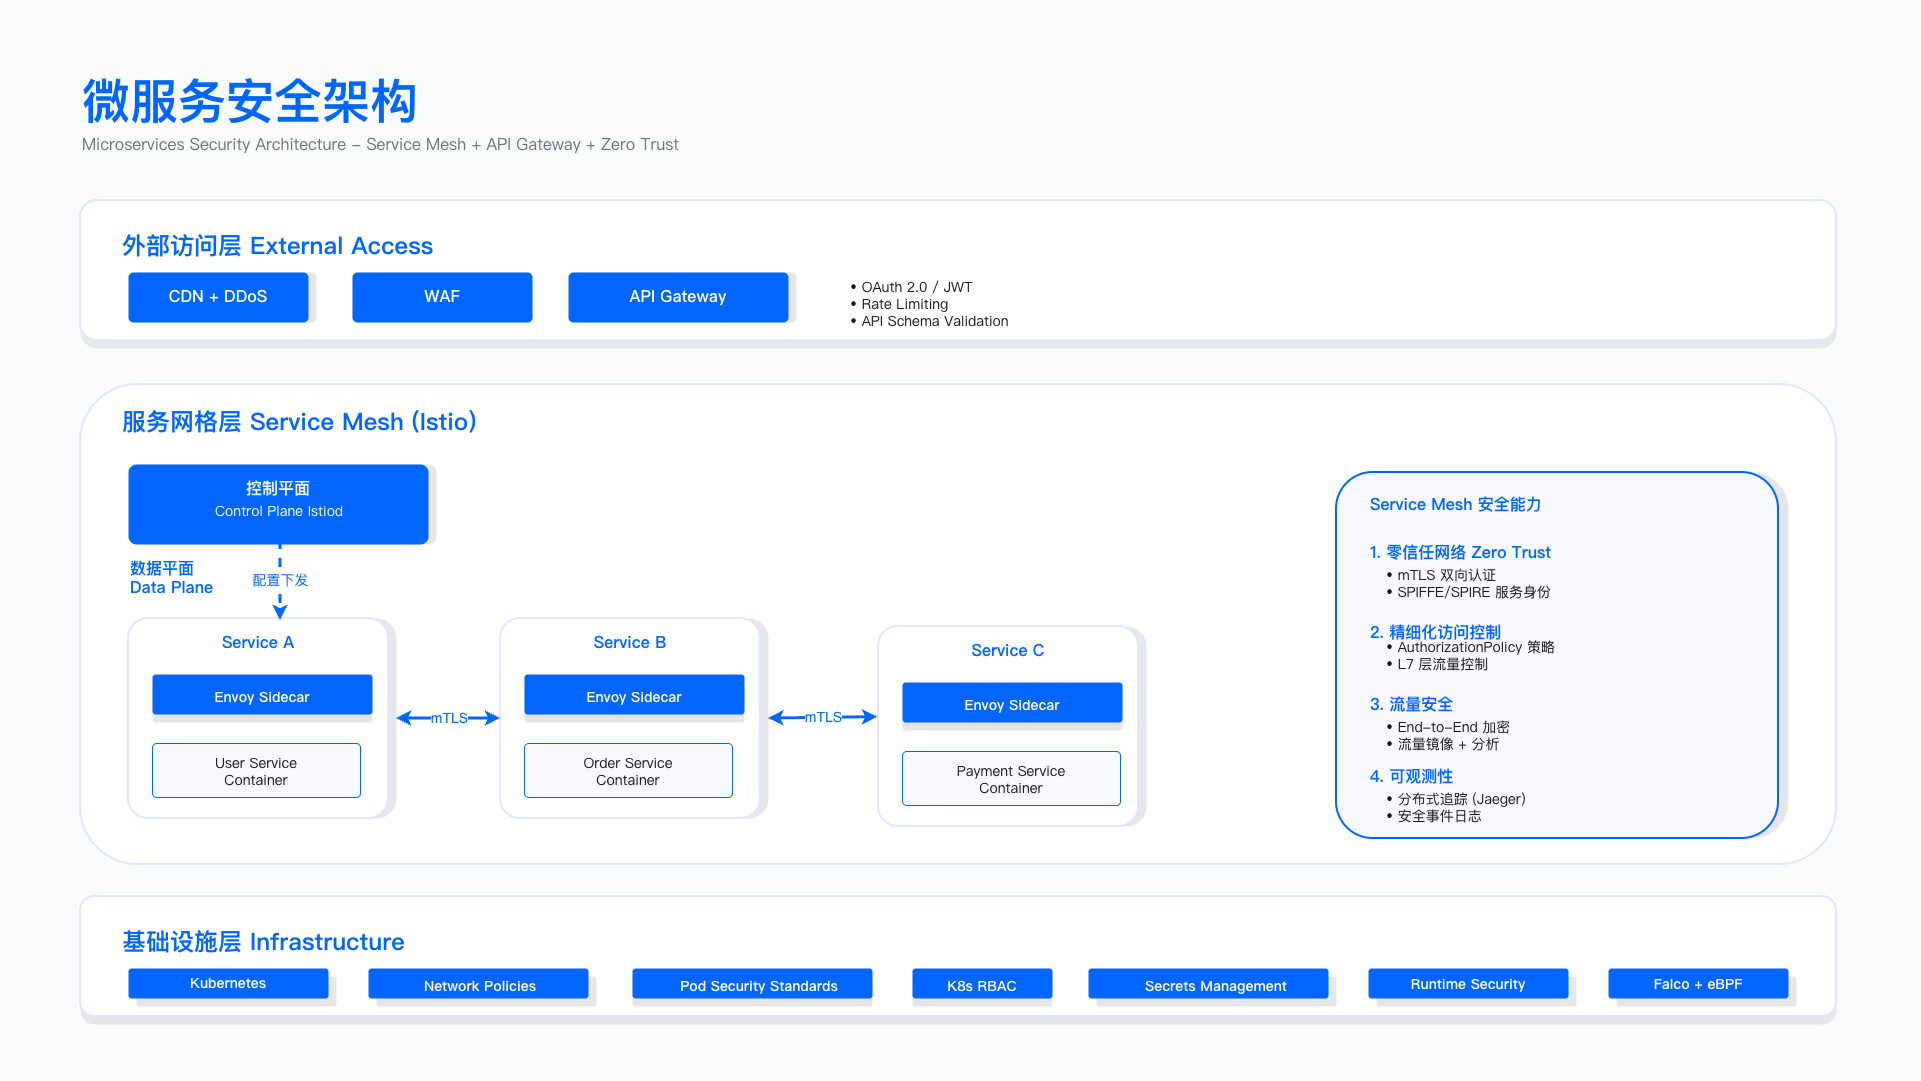

The diagram above was exported from draw.io. Its source (the exported page's mxGraphModel, read from the mxfile embedded in the PNG):
<mxGraphModel dx="2241" dy="1164" grid="1" gridSize="10" guides="1" tooltips="1" connect="1" arrows="1" fold="1" page="1" pageScale="1" pageWidth="1920" pageHeight="1080" math="0" shadow="0">
  <root>
    <mxCell id="0" />
    <mxCell id="1" parent="0" />
    <mxCell id="background" value="" style="fillColor=#FAFBFC;strokeColor=NONE;" parent="1" vertex="1">
      <mxGeometry width="1920" height="1080" as="geometry" />
    </mxCell>
    <mxCell id="title" value="微服务安全架构" style="text;fontSize=48;fontStyle=1;fontColor=#0066FF;fontFamily=PingFang SC,Microsoft YaHei,Noto Sans SC,sans-serif;align=left;" parent="1" vertex="1">
      <mxGeometry x="80" y="64" width="800" height="120" as="geometry" />
    </mxCell>
    <mxCell id="subtitle" value="Microservices Security Architecture - Service Mesh + API Gateway + Zero Trust" style="text;fontSize=16;fontColor=#6B7280;fontFamily=Inter;align=left;" parent="1" vertex="1">
      <mxGeometry x="80" y="128" width="1200" height="60" as="geometry" />
    </mxCell>
    <mxCell id="external-shadow" value="" style="rounded=1;fillColor=#E5E7EB;strokeColor=NONE;arcSize=12;" parent="1" vertex="1">
      <mxGeometry x="80" y="208" width="1756" height="140" as="geometry" />
    </mxCell>
    <mxCell id="external-bg" value="" style="rounded=1;fillColor=#FFFFFF;strokeColor=#E0E7FF;strokeWidth=2;arcSize=12;" parent="1" vertex="1">
      <mxGeometry x="80" y="200" width="1756" height="140" as="geometry" />
    </mxCell>
    <mxCell id="external-title" value="外部访问层 External Access" style="text;fontSize=24;fontStyle=1;fontColor=#0066FF;fontFamily=PingFang SC,Microsoft YaHei,Noto Sans SC,sans-serif;align=left;" parent="1" vertex="1">
      <mxGeometry x="120" y="224" width="600" height="70" as="geometry" />
    </mxCell>
    <mxCell id="cdn-shadow" value="" style="rounded=1;fillColor=#E5E7EB;strokeColor=NONE;arcSize=10;" parent="1" vertex="1">
      <mxGeometry x="136" y="272" width="180" height="50" as="geometry" />
    </mxCell>
    <mxCell id="cdn-bg" value="" style="rounded=1;fillColor=#0066FF;strokeColor=NONE;arcSize=10;" parent="1" vertex="1">
      <mxGeometry x="128" y="272" width="180" height="50" as="geometry" />
    </mxCell>
    <mxCell id="cdn-text" value="CDN + DDoS" style="text;fontSize=16;fontStyle=1;fontColor=#FFFFFF;fontFamily=Inter;align=center;" parent="1" vertex="1">
      <mxGeometry x="128" y="280" width="180" height="60" as="geometry" />
    </mxCell>
    <mxCell id="waf-shadow" value="" style="rounded=1;fillColor=#E5E7EB;strokeColor=NONE;arcSize=10;" parent="1" vertex="1">
      <mxGeometry x="352" y="272" width="180" height="50" as="geometry" />
    </mxCell>
    <mxCell id="waf-bg" value="" style="rounded=1;fillColor=#0066FF;strokeColor=NONE;arcSize=10;" parent="1" vertex="1">
      <mxGeometry x="352" y="272" width="180" height="50" as="geometry" />
    </mxCell>
    <mxCell id="waf-text" value="WAF" style="text;fontSize=16;fontStyle=1;fontColor=#FFFFFF;fontFamily=Inter;align=center;" parent="1" vertex="1">
      <mxGeometry x="352" y="280" width="180" height="30" as="geometry" />
    </mxCell>
    <mxCell id="apigw-shadow" value="" style="rounded=1;fillColor=#E5E7EB;strokeColor=NONE;arcSize=10;" parent="1" vertex="1">
      <mxGeometry x="576" y="272" width="220" height="50" as="geometry" />
    </mxCell>
    <mxCell id="apigw-bg" value="" style="rounded=1;fillColor=#0066FF;strokeColor=NONE;arcSize=10;" parent="1" vertex="1">
      <mxGeometry x="568" y="272" width="220" height="50" as="geometry" />
    </mxCell>
    <mxCell id="apigw-text" value="API Gateway" style="text;fontSize=16;fontStyle=1;fontColor=#FFFFFF;fontFamily=Inter;align=center;" parent="1" vertex="1">
      <mxGeometry x="568" y="280" width="220" height="60" as="geometry" />
    </mxCell>
    <mxCell id="sec-functions" value="• OAuth 2.0 / JWT&#10;• Rate Limiting&#10;• API Schema Validation" style="text;fontSize=14;fontColor=#1A1A1A;fontFamily=Inter;align=left;" parent="1" vertex="1">
      <mxGeometry x="848" y="272" width="950" height="100" as="geometry" />
    </mxCell>
    <mxCell id="mesh-shadow" value="" style="rounded=1;fillColor=#E5E7EB;strokeColor=NONE;arcSize=12;" parent="1" vertex="1">
      <mxGeometry x="80" y="384" width="1756" height="480" as="geometry" />
    </mxCell>
    <mxCell id="mesh-bg" value="" style="rounded=1;fillColor=#FFFFFF;strokeColor=#E0E7FF;strokeWidth=2;arcSize=12;" parent="1" vertex="1">
      <mxGeometry x="80" y="384" width="1756" height="480" as="geometry" />
    </mxCell>
    <mxCell id="mesh-title" value="服务网格层 Service Mesh (Istio)" style="text;fontSize=24;fontStyle=1;fontColor=#0066FF;fontFamily=PingFang SC,Microsoft YaHei,Noto Sans SC,sans-serif;align=left;" parent="1" vertex="1">
      <mxGeometry x="120" y="400" width="700" height="50" as="geometry" />
    </mxCell>
    <mxCell id="control-shadow" value="" style="rounded=1;fillColor=#E5E7EB;strokeColor=NONE;arcSize=10;" parent="1" vertex="1">
      <mxGeometry x="136" y="464" width="300" height="80" as="geometry" />
    </mxCell>
    <mxCell id="control-bg" value="" style="rounded=1;fillColor=#0066FF;strokeColor=NONE;arcSize=10;" parent="1" vertex="1">
      <mxGeometry x="128" y="464" width="300" height="80" as="geometry" />
    </mxCell>
    <mxCell id="control-title" value="控制平面" style="text;fontSize=16;fontStyle=1;fontColor=#FFFFFF;fontFamily=PingFang SC,Microsoft YaHei,Noto Sans SC,sans-serif;align=center;" parent="1" vertex="1">
      <mxGeometry x="128" y="472" width="300" height="25" as="geometry" />
    </mxCell>
    <mxCell id="control-text" value="Control Plane Istiod" style="text;fontSize=14;fontColor=#FFFFFF;fontFamily=Inter;align=center;" parent="1" vertex="1">
      <mxGeometry x="128" y="496" width="302" height="24" as="geometry" />
    </mxCell>
    <mxCell id="dataplane-title" value="数据平面 &#10;Data Plane" style="text;fontSize=16;fontStyle=1;fontColor=#0066FF;fontFamily=PingFang SC,Microsoft YaHei,Noto Sans SC,sans-serif;align=left;" parent="1" vertex="1">
      <mxGeometry x="128" y="552" width="180" height="36" as="geometry" />
    </mxCell>
    <mxCell id="svc-a-shadow" value="" style="rounded=1;fillColor=#E5E7EB;strokeColor=NONE;arcSize=10;" parent="1" vertex="1">
      <mxGeometry x="136" y="618" width="260" height="200" as="geometry" />
    </mxCell>
    <mxCell id="svc-a-bg" value="" style="rounded=1;fillColor=#FFFFFF;strokeColor=#E0E7FF;strokeWidth=2;arcSize=10;" parent="1" vertex="1">
      <mxGeometry x="128" y="618" width="260" height="200" as="geometry" />
    </mxCell>
    <mxCell id="svc-a-title" value="Service A" style="text;fontSize=16;fontStyle=1;fontColor=#0066FF;fontFamily=Inter;align=center;" parent="1" vertex="1">
      <mxGeometry x="128" y="626" width="260" height="60" as="geometry" />
    </mxCell>
    <mxCell id="svc-a-proxy-shadow" value="" style="rounded=1;fillColor=#E5E7EB;strokeColor=NONE;arcSize=8;" parent="1" vertex="1">
      <mxGeometry x="152" y="682" width="220" height="40" as="geometry" />
    </mxCell>
    <mxCell id="svc-a-proxy-bg" value="" style="rounded=1;fillColor=#0066FF;strokeColor=NONE;arcSize=8;" parent="1" vertex="1">
      <mxGeometry x="152" y="674" width="220" height="40" as="geometry" />
    </mxCell>
    <mxCell id="svc-a-proxy-text" value="Envoy Sidecar" style="text;fontSize=14;fontStyle=1;fontColor=#FFFFFF;fontFamily=Inter;align=center;" parent="1" vertex="1">
      <mxGeometry x="152" y="682" width="220" height="50" as="geometry" />
    </mxCell>
    <mxCell id="svc-a-container" value="User Service&#10;Container" style="rounded=1;fillColor=#F8F9FF;strokeColor=#0066FF;strokeWidth=1;arcSize=8;fontSize=14;fontColor=#1A1A1A;fontFamily=Inter;align=center;" parent="1" vertex="1">
      <mxGeometry x="152" y="743" width="208" height="54" as="geometry" />
    </mxCell>
    <mxCell id="svc-b-shadow" value="" style="rounded=1;fillColor=#E5E7EB;strokeColor=NONE;arcSize=10;" parent="1" vertex="1">
      <mxGeometry x="508" y="618" width="260" height="200" as="geometry" />
    </mxCell>
    <mxCell id="svc-b-bg" value="" style="rounded=1;fillColor=#FFFFFF;strokeColor=#E0E7FF;strokeWidth=2;arcSize=10;" parent="1" vertex="1">
      <mxGeometry x="500" y="618" width="260" height="200" as="geometry" />
    </mxCell>
    <mxCell id="svc-b-title" value="Service B" style="text;fontSize=16;fontStyle=1;fontColor=#0066FF;fontFamily=Inter;align=center;" parent="1" vertex="1">
      <mxGeometry x="500" y="626" width="260" height="60" as="geometry" />
    </mxCell>
    <mxCell id="svc-b-proxy-shadow" value="" style="rounded=1;fillColor=#E5E7EB;strokeColor=NONE;arcSize=8;" parent="1" vertex="1">
      <mxGeometry x="524" y="682" width="220" height="40" as="geometry" />
    </mxCell>
    <mxCell id="svc-b-proxy-bg" value="" style="rounded=1;fillColor=#0066FF;strokeColor=NONE;arcSize=8;" parent="1" vertex="1">
      <mxGeometry x="524" y="674" width="220" height="40" as="geometry" />
    </mxCell>
    <mxCell id="svc-b-proxy-text" value="Envoy Sidecar" style="text;fontSize=14;fontStyle=1;fontColor=#FFFFFF;fontFamily=Inter;align=center;" parent="1" vertex="1">
      <mxGeometry x="524" y="682" width="220" height="50" as="geometry" />
    </mxCell>
    <mxCell id="svc-b-container" value="Order Service&#10;Container" style="rounded=1;fillColor=#F8F9FF;strokeColor=#0066FF;strokeWidth=1;arcSize=8;fontSize=14;fontColor=#1A1A1A;fontFamily=Inter;align=center;" parent="1" vertex="1">
      <mxGeometry x="524" y="743" width="208" height="54" as="geometry" />
    </mxCell>
    <mxCell id="svc-c-shadow" value="" style="rounded=1;fillColor=#E5E7EB;strokeColor=NONE;arcSize=10;" parent="1" vertex="1">
      <mxGeometry x="886" y="626" width="260" height="200" as="geometry" />
    </mxCell>
    <mxCell id="svc-c-bg" value="" style="rounded=1;fillColor=#FFFFFF;strokeColor=#E0E7FF;strokeWidth=2;arcSize=10;" parent="1" vertex="1">
      <mxGeometry x="878" y="626" width="260" height="200" as="geometry" />
    </mxCell>
    <mxCell id="svc-c-title" value="Service C" style="text;fontSize=16;fontStyle=1;fontColor=#0066FF;fontFamily=Inter;align=center;" parent="1" vertex="1">
      <mxGeometry x="878" y="634" width="260" height="60" as="geometry" />
    </mxCell>
    <mxCell id="svc-c-proxy-shadow" value="" style="rounded=1;fillColor=#E5E7EB;strokeColor=NONE;arcSize=8;" parent="1" vertex="1">
      <mxGeometry x="902" y="690" width="220" height="40" as="geometry" />
    </mxCell>
    <mxCell id="svc-c-proxy-bg" value="" style="rounded=1;fillColor=#0066FF;strokeColor=NONE;arcSize=8;" parent="1" vertex="1">
      <mxGeometry x="902" y="682" width="220" height="40" as="geometry" />
    </mxCell>
    <mxCell id="svc-c-proxy-text" value="Envoy Sidecar" style="text;fontSize=14;fontStyle=1;fontColor=#FFFFFF;fontFamily=Inter;align=center;" parent="1" vertex="1">
      <mxGeometry x="902" y="690" width="220" height="50" as="geometry" />
    </mxCell>
    <mxCell id="svc-c-container" value="Payment Service&#10;Container" style="rounded=1;fillColor=#F8F9FF;strokeColor=#0066FF;strokeWidth=1;arcSize=8;fontSize=14;fontColor=#1A1A1A;fontFamily=Inter;align=center;" parent="1" vertex="1">
      <mxGeometry x="902" y="751" width="218" height="54" as="geometry" />
    </mxCell>
    <mxCell id="features-shadow" value="" style="rounded=1;fillColor=#E5E7EB;strokeColor=NONE;arcSize=10;" parent="1" vertex="1">
      <mxGeometry x="1344" y="472" width="444" height="366" as="geometry" />
    </mxCell>
    <mxCell id="features-bg" value="" style="rounded=1;fillColor=#F8F9FF;strokeColor=#0066FF;strokeWidth=2;arcSize=10;" parent="1" vertex="1">
      <mxGeometry x="1336" y="472" width="442" height="366" as="geometry" />
    </mxCell>
    <mxCell id="features-title" value="Service Mesh 安全能力" style="text;fontSize=16;fontStyle=1;fontColor=#0066FF;fontFamily=PingFang SC,Microsoft YaHei,Noto Sans SC,sans-serif;align=left;" parent="1" vertex="1">
      <mxGeometry x="1368" y="488" width="180" height="20" as="geometry" />
    </mxCell>
    <mxCell id="feature-1-header" value="1. 零信任网络 Zero Trust" style="text;fontSize=16;fontStyle=1;fontColor=#0066FF;fontFamily=PingFang SC,Microsoft YaHei,Noto Sans SC,sans-serif;align=left;" parent="1" vertex="1">
      <mxGeometry x="1368" y="536" width="190" height="22" as="geometry" />
    </mxCell>
    <mxCell id="feature-1-text" value="• mTLS 双向认证&#10;• SPIFFE/SPIRE 服务身份" style="text;fontSize=14;fontColor=#1A1A1A;fontFamily=PingFang SC,Microsoft YaHei,Noto Sans SC,sans-serif;align=left;" parent="1" vertex="1">
      <mxGeometry x="1384" y="560" width="264" height="58" as="geometry" />
    </mxCell>
    <mxCell id="feature-2-header" value="2. 精细化访问控制" style="text;fontSize=16;fontStyle=1;fontColor=#0066FF;fontFamily=PingFang SC,Microsoft YaHei,Noto Sans SC,sans-serif;align=left;" parent="1" vertex="1">
      <mxGeometry x="1368" y="616" width="340" height="62" as="geometry" />
    </mxCell>
    <mxCell id="feature-2-text" value="• AuthorizationPolicy 策略&#10;• L7 层流量控制" style="text;fontSize=14;fontColor=#1A1A1A;fontFamily=PingFang SC,Microsoft YaHei,Noto Sans SC,sans-serif;align=left;" parent="1" vertex="1">
      <mxGeometry x="1384" y="632" width="264" height="46" as="geometry" />
    </mxCell>
    <mxCell id="feature-3-header" value="3. 流量安全" style="text;fontSize=16;fontStyle=1;fontColor=#0066FF;fontFamily=PingFang SC,Microsoft YaHei,Noto Sans SC,sans-serif;align=left;" parent="1" vertex="1">
      <mxGeometry x="1368" y="688" width="110" height="20" as="geometry" />
    </mxCell>
    <mxCell id="feature-3-text" value="• End-to-End 加密&#10;• 流量镜像 + 分析" style="text;fontSize=14;fontColor=#1A1A1A;fontFamily=PingFang SC,Microsoft YaHei,Noto Sans SC,sans-serif;align=left;" parent="1" vertex="1">
      <mxGeometry x="1384" y="712" width="274" height="46" as="geometry" />
    </mxCell>
    <mxCell id="feature-4-header" value="4. 可观测性" style="text;fontSize=16;fontStyle=1;fontColor=#0066FF;fontFamily=PingFang SC,Microsoft YaHei,Noto Sans SC,sans-serif;align=left;" parent="1" vertex="1">
      <mxGeometry x="1368" y="760" width="100" height="28" as="geometry" />
    </mxCell>
    <mxCell id="feature-4-text" value="• 分布式追踪 (Jaeger)&#10;• 安全事件日志" style="text;fontSize=14;fontColor=#1A1A1A;fontFamily=PingFang SC,Microsoft YaHei,Noto Sans SC,sans-serif;align=left;" parent="1" vertex="1">
      <mxGeometry x="1384" y="784" width="194" height="44" as="geometry" />
    </mxCell>
    <mxCell id="arrow-ab" value="mTLS" style="endArrow=classic;startArrow=classic;html=1;strokeWidth=3;strokeColor=#0066FF;fontSize=14;fontColor=#0066FF;entryX=0;entryY=0.5;entryDx=0;entryDy=0;exitX=1;exitY=0.5;exitDx=0;exitDy=0;" parent="1" edge="1" target="svc-b-bg" source="svc-a-shadow">
      <mxGeometry relative="1" as="geometry">
        <mxPoint x="396" y="714" as="sourcePoint" />
        <mxPoint x="490" y="714" as="targetPoint" />
      </mxGeometry>
    </mxCell>
    <mxCell id="arrow-bc" value="mTLS" style="endArrow=classic;startArrow=classic;html=1;strokeWidth=3;strokeColor=#0066FF;fontSize=14;fontColor=#0066FF;exitX=1;exitY=0.5;exitDx=0;exitDy=0;entryX=-0.003;entryY=0.453;entryDx=0;entryDy=0;entryPerimeter=0;" parent="1" edge="1" target="svc-c-bg">
      <mxGeometry relative="1" as="geometry">
        <mxPoint x="768" y="718" as="sourcePoint" />
        <mxPoint x="860" y="718" as="targetPoint" />
      </mxGeometry>
    </mxCell>
    <mxCell id="arrow-control" value="配置下发" style="endArrow=classic;html=1;strokeWidth=3;strokeColor=#0066FF;dashed=1;fontSize=14;fontColor=#0066FF;;fontFamily=PingFang SC,Microsoft YaHei,Noto Sans SC,sans-serif" parent="1" edge="1">
      <mxGeometry relative="1" as="geometry">
        <mxPoint x="280" y="540" as="sourcePoint" />
        <mxPoint x="280" y="620" as="targetPoint" />
      </mxGeometry>
    </mxCell>
    <mxCell id="infra-shadow" value="" style="rounded=1;fillColor=#E5E7EB;strokeColor=NONE;arcSize=12;" parent="1" vertex="1">
      <mxGeometry x="80" y="904" width="1756" height="120" as="geometry" />
    </mxCell>
    <mxCell id="infra-bg" value="" style="rounded=1;fillColor=#FFFFFF;strokeColor=#E0E7FF;strokeWidth=2;arcSize=12;" parent="1" vertex="1">
      <mxGeometry x="80" y="896" width="1756" height="120" as="geometry" />
    </mxCell>
    <mxCell id="infra-title" value="基础设施层 Infrastructure" style="text;fontSize=24;fontStyle=1;fontColor=#0066FF;fontFamily=PingFang SC,Microsoft YaHei,Noto Sans SC,sans-serif;align=left;" parent="1" vertex="1">
      <mxGeometry x="120" y="920" width="600" height="70" as="geometry" />
    </mxCell>
    <mxCell id="k8s-shadow" value="" style="rounded=1;fillColor=#E5E7EB;strokeColor=NONE;arcSize=10;" parent="1" vertex="1">
      <mxGeometry x="136" y="976" width="200" height="30" as="geometry" />
    </mxCell>
    <mxCell id="k8s-bg" value="" style="rounded=1;fillColor=#0066FF;strokeColor=NONE;arcSize=10;" parent="1" vertex="1">
      <mxGeometry x="128" y="968" width="200" height="30" as="geometry" />
    </mxCell>
    <mxCell id="k8s-text" value="Kubernetes" style="text;fontSize=14;fontStyle=1;fontColor=#FFFFFF;fontFamily=Inter;align=center;" parent="1" vertex="1">
      <mxGeometry x="132" y="968" width="192" height="24" as="geometry" />
    </mxCell>
    <mxCell id="netpol-shadow" value="" style="rounded=1;fillColor=#E5E7EB;strokeColor=NONE;arcSize=10;" parent="1" vertex="1">
      <mxGeometry x="376" y="976" width="220" height="30" as="geometry" />
    </mxCell>
    <mxCell id="netpol-bg" value="" style="rounded=1;fillColor=#0066FF;strokeColor=NONE;arcSize=10;" parent="1" vertex="1">
      <mxGeometry x="368" y="968" width="220" height="30" as="geometry" />
    </mxCell>
    <mxCell id="netpol-text" value="Network Policies" style="text;fontSize=14;fontStyle=1;fontColor=#FFFFFF;fontFamily=Inter;align=center;" parent="1" vertex="1">
      <mxGeometry x="374" y="971" width="212" height="24" as="geometry" />
    </mxCell>
    <mxCell id="podsec-shadow" value="" style="rounded=1;fillColor=#E5E7EB;strokeColor=NONE;arcSize=10;" parent="1" vertex="1">
      <mxGeometry x="632" y="976" width="240" height="30" as="geometry" />
    </mxCell>
    <mxCell id="podsec-bg" value="" style="rounded=1;fillColor=#0066FF;strokeColor=NONE;arcSize=10;" parent="1" vertex="1">
      <mxGeometry x="632" y="968" width="240" height="30" as="geometry" />
    </mxCell>
    <mxCell id="podsec-text" value="Pod Security Standards" style="text;fontSize=14;fontStyle=1;fontColor=#FFFFFF;fontFamily=Inter;align=center;" parent="1" vertex="1">
      <mxGeometry x="640" y="971" width="238" height="24" as="geometry" />
    </mxCell>
    <mxCell id="rbac-shadow" value="" style="rounded=1;fillColor=#E5E7EB;strokeColor=NONE;arcSize=10;" parent="1" vertex="1">
      <mxGeometry x="912" y="976" width="140" height="30" as="geometry" />
    </mxCell>
    <mxCell id="rbac-bg" value="" style="rounded=1;fillColor=#0066FF;strokeColor=NONE;arcSize=10;" parent="1" vertex="1">
      <mxGeometry x="912" y="968" width="140" height="30" as="geometry" />
    </mxCell>
    <mxCell id="rbac-text" value="K8s RBAC" style="text;fontSize=14;fontStyle=1;fontColor=#FFFFFF;fontFamily=Inter;align=center;" parent="1" vertex="1">
      <mxGeometry x="912" y="971" width="140" height="20" as="geometry" />
    </mxCell>
    <mxCell id="secrets-shadow" value="" style="rounded=1;fillColor=#E5E7EB;strokeColor=NONE;arcSize=10;" parent="1" vertex="1">
      <mxGeometry x="1096" y="976" width="240" height="30" as="geometry" />
    </mxCell>
    <mxCell id="secrets-bg" value="" style="rounded=1;fillColor=#0066FF;strokeColor=NONE;arcSize=10;" parent="1" vertex="1">
      <mxGeometry x="1088" y="968" width="240" height="30" as="geometry" />
    </mxCell>
    <mxCell id="secrets-text" value="Secrets Management" style="text;fontSize=14;fontStyle=1;fontColor=#FFFFFF;fontFamily=Inter;align=center;" parent="1" vertex="1">
      <mxGeometry x="1100" y="971" width="232" height="24" as="geometry" />
    </mxCell>
    <mxCell id="runtime-shadow" value="" style="rounded=1;fillColor=#E5E7EB;strokeColor=NONE;arcSize=10;" parent="1" vertex="1">
      <mxGeometry x="1376" y="976" width="200" height="30" as="geometry" />
    </mxCell>
    <mxCell id="runtime-bg" value="" style="rounded=1;fillColor=#0066FF;strokeColor=NONE;arcSize=10;" parent="1" vertex="1">
      <mxGeometry x="1368" y="968" width="200" height="30" as="geometry" />
    </mxCell>
    <mxCell id="runtime-text" value="Runtime Security" style="text;fontSize=14;fontStyle=1;fontColor=#FFFFFF;fontFamily=Inter;align=center;" parent="1" vertex="1">
      <mxGeometry x="1372" y="969" width="192" height="24" as="geometry" />
    </mxCell>
    <mxCell id="falco-shadow" value="" style="rounded=1;fillColor=#E5E7EB;strokeColor=NONE;arcSize=10;" parent="1" vertex="1">
      <mxGeometry x="1616" y="976" width="180" height="30" as="geometry" />
    </mxCell>
    <mxCell id="falco-bg" value="" style="rounded=1;fillColor=#0066FF;strokeColor=NONE;arcSize=10;" parent="1" vertex="1">
      <mxGeometry x="1608" y="968" width="180" height="30" as="geometry" />
    </mxCell>
    <mxCell id="falco-text" value="Falco + eBPF" style="text;fontSize=14;fontStyle=1;fontColor=#FFFFFF;fontFamily=Inter;align=center;" parent="1" vertex="1">
      <mxGeometry x="1607" y="969" width="182" height="24" as="geometry" />
    </mxCell>
  </root>
</mxGraphModel>